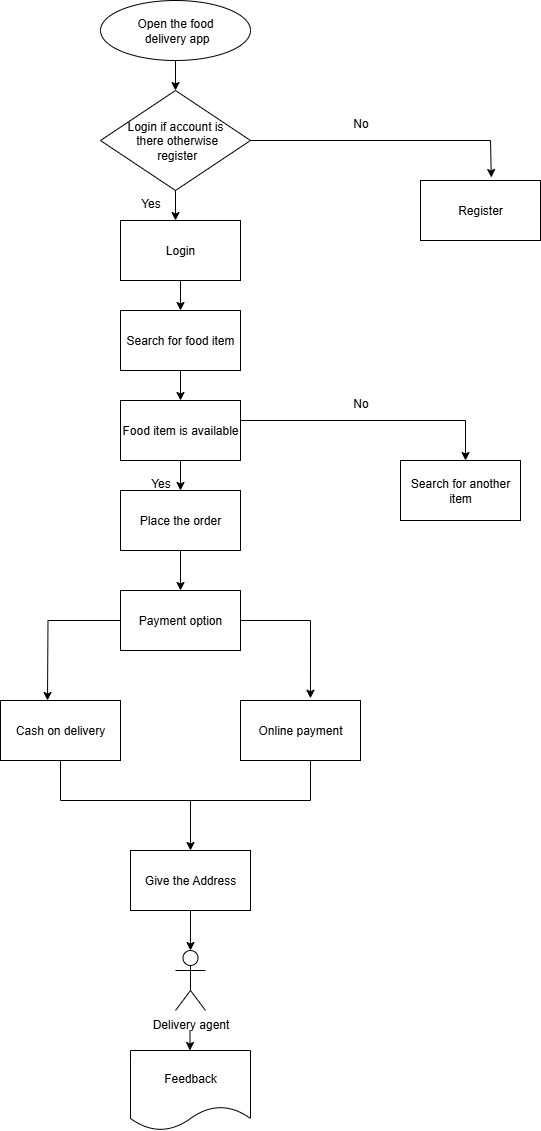

The diagram above was exported from draw.io. Its source (the exported page's mxGraphModel, read from the mxfile embedded in the PNG):
<mxGraphModel dx="2084" dy="1124" grid="1" gridSize="10" guides="1" tooltips="1" connect="1" arrows="1" fold="1" page="1" pageScale="1" pageWidth="850" pageHeight="1100" math="0" shadow="0">
  <root>
    <mxCell id="0" />
    <mxCell id="1" parent="0" />
    <mxCell id="IT-HbgHbVOby2ndjSFqD-1" value="Open the food&lt;div&gt;&amp;nbsp;delivery app&lt;/div&gt;" style="ellipse;whiteSpace=wrap;html=1;" parent="1" vertex="1">
      <mxGeometry x="140" y="20" width="150" height="60" as="geometry" />
    </mxCell>
    <mxCell id="IT-HbgHbVOby2ndjSFqD-2" value="Login if account is&lt;div&gt;&amp;nbsp;there otherwise&lt;/div&gt;&lt;div&gt;&amp;nbsp;register&lt;/div&gt;" style="rhombus;whiteSpace=wrap;html=1;" parent="1" vertex="1">
      <mxGeometry x="140" y="110" width="150" height="100" as="geometry" />
    </mxCell>
    <mxCell id="IT-HbgHbVOby2ndjSFqD-30" style="edgeStyle=orthogonalEdgeStyle;rounded=0;orthogonalLoop=1;jettySize=auto;html=1;entryX=0.542;entryY=0;entryDx=0;entryDy=0;entryPerimeter=0;exitX=1;exitY=0.25;exitDx=0;exitDy=0;" parent="1" source="IT-HbgHbVOby2ndjSFqD-6" target="IT-HbgHbVOby2ndjSFqD-24" edge="1">
      <mxGeometry relative="1" as="geometry">
        <mxPoint x="490" y="450" as="targetPoint" />
        <mxPoint x="290" y="440" as="sourcePoint" />
        <Array as="points">
          <mxPoint x="280" y="440" />
          <mxPoint x="505" y="440" />
        </Array>
      </mxGeometry>
    </mxCell>
    <mxCell id="IT-HbgHbVOby2ndjSFqD-6" value="Food item is available" style="rounded=0;whiteSpace=wrap;html=1;" parent="1" vertex="1">
      <mxGeometry x="160" y="420" width="120" height="60" as="geometry" />
    </mxCell>
    <mxCell id="IT-HbgHbVOby2ndjSFqD-7" value="Login" style="rounded=0;whiteSpace=wrap;html=1;" parent="1" vertex="1">
      <mxGeometry x="160" y="240" width="120" height="60" as="geometry" />
    </mxCell>
    <mxCell id="IT-HbgHbVOby2ndjSFqD-8" value="Search for food item" style="rounded=0;whiteSpace=wrap;html=1;" parent="1" vertex="1">
      <mxGeometry x="160" y="330" width="120" height="60" as="geometry" />
    </mxCell>
    <mxCell id="IT-HbgHbVOby2ndjSFqD-9" value="Register" style="rounded=0;whiteSpace=wrap;html=1;" parent="1" vertex="1">
      <mxGeometry x="460" y="200" width="120" height="60" as="geometry" />
    </mxCell>
    <mxCell id="IT-HbgHbVOby2ndjSFqD-13" value="" style="endArrow=classic;html=1;rounded=0;exitX=0.5;exitY=1;exitDx=0;exitDy=0;entryX=0.5;entryY=0;entryDx=0;entryDy=0;" parent="1" source="IT-HbgHbVOby2ndjSFqD-1" target="IT-HbgHbVOby2ndjSFqD-2" edge="1">
      <mxGeometry width="50" height="50" relative="1" as="geometry">
        <mxPoint x="250" y="130" as="sourcePoint" />
        <mxPoint x="300" y="80" as="targetPoint" />
        <Array as="points" />
      </mxGeometry>
    </mxCell>
    <mxCell id="IT-HbgHbVOby2ndjSFqD-14" value="" style="endArrow=classic;html=1;rounded=0;exitX=0.5;exitY=1;exitDx=0;exitDy=0;" parent="1" source="IT-HbgHbVOby2ndjSFqD-2" edge="1">
      <mxGeometry width="50" height="50" relative="1" as="geometry">
        <mxPoint x="210" y="210" as="sourcePoint" />
        <mxPoint x="215" y="240" as="targetPoint" />
      </mxGeometry>
    </mxCell>
    <mxCell id="IT-HbgHbVOby2ndjSFqD-16" value="" style="endArrow=classic;html=1;rounded=0;" parent="1" target="IT-HbgHbVOby2ndjSFqD-8" edge="1">
      <mxGeometry width="50" height="50" relative="1" as="geometry">
        <mxPoint x="220" y="300" as="sourcePoint" />
        <mxPoint x="270" y="250" as="targetPoint" />
      </mxGeometry>
    </mxCell>
    <mxCell id="IT-HbgHbVOby2ndjSFqD-17" value="" style="endArrow=classic;html=1;rounded=0;entryX=0.5;entryY=0;entryDx=0;entryDy=0;" parent="1" target="IT-HbgHbVOby2ndjSFqD-6" edge="1">
      <mxGeometry width="50" height="50" relative="1" as="geometry">
        <mxPoint x="220" y="390" as="sourcePoint" />
        <mxPoint x="270" y="340" as="targetPoint" />
      </mxGeometry>
    </mxCell>
    <mxCell id="IT-HbgHbVOby2ndjSFqD-19" value="" style="endArrow=classic;html=1;rounded=0;exitX=1;exitY=0.5;exitDx=0;exitDy=0;entryX=0.59;entryY=-0.05;entryDx=0;entryDy=0;entryPerimeter=0;" parent="1" source="IT-HbgHbVOby2ndjSFqD-2" target="IT-HbgHbVOby2ndjSFqD-9" edge="1">
      <mxGeometry width="50" height="50" relative="1" as="geometry">
        <mxPoint x="360" y="160" as="sourcePoint" />
        <mxPoint x="530" y="190" as="targetPoint" />
        <Array as="points">
          <mxPoint x="530" y="160" />
        </Array>
      </mxGeometry>
    </mxCell>
    <mxCell id="IT-HbgHbVOby2ndjSFqD-20" value="Place the order" style="rounded=0;whiteSpace=wrap;html=1;" parent="1" vertex="1">
      <mxGeometry x="160" y="510" width="120" height="60" as="geometry" />
    </mxCell>
    <mxCell id="IT-HbgHbVOby2ndjSFqD-21" value="Payment option" style="rounded=0;whiteSpace=wrap;html=1;" parent="1" vertex="1">
      <mxGeometry x="160" y="610" width="120" height="60" as="geometry" />
    </mxCell>
    <mxCell id="IT-HbgHbVOby2ndjSFqD-22" value="Cash on delivery" style="rounded=0;whiteSpace=wrap;html=1;" parent="1" vertex="1">
      <mxGeometry x="40" y="720" width="120" height="60" as="geometry" />
    </mxCell>
    <mxCell id="IT-HbgHbVOby2ndjSFqD-23" value="Online payment" style="rounded=0;whiteSpace=wrap;html=1;" parent="1" vertex="1">
      <mxGeometry x="280" y="720" width="120" height="60" as="geometry" />
    </mxCell>
    <mxCell id="IT-HbgHbVOby2ndjSFqD-24" value="Search for another item" style="rounded=0;whiteSpace=wrap;html=1;" parent="1" vertex="1">
      <mxGeometry x="440" y="480" width="120" height="60" as="geometry" />
    </mxCell>
    <mxCell id="IT-HbgHbVOby2ndjSFqD-25" value="" style="endArrow=classic;html=1;rounded=0;entryX=0.5;entryY=0;entryDx=0;entryDy=0;" parent="1" target="IT-HbgHbVOby2ndjSFqD-20" edge="1">
      <mxGeometry width="50" height="50" relative="1" as="geometry">
        <mxPoint x="220" y="480" as="sourcePoint" />
        <mxPoint x="270" y="430" as="targetPoint" />
      </mxGeometry>
    </mxCell>
    <mxCell id="IT-HbgHbVOby2ndjSFqD-26" value="" style="endArrow=classic;html=1;rounded=0;entryX=0.5;entryY=0;entryDx=0;entryDy=0;" parent="1" target="IT-HbgHbVOby2ndjSFqD-21" edge="1">
      <mxGeometry width="50" height="50" relative="1" as="geometry">
        <mxPoint x="220" y="570" as="sourcePoint" />
        <mxPoint x="270" y="520" as="targetPoint" />
        <Array as="points" />
      </mxGeometry>
    </mxCell>
    <mxCell id="IT-HbgHbVOby2ndjSFqD-28" value="" style="endArrow=classic;html=1;rounded=0;exitX=1;exitY=0.5;exitDx=0;exitDy=0;entryX=0.583;entryY=-0.037;entryDx=0;entryDy=0;entryPerimeter=0;" parent="1" source="IT-HbgHbVOby2ndjSFqD-21" target="IT-HbgHbVOby2ndjSFqD-23" edge="1">
      <mxGeometry width="50" height="50" relative="1" as="geometry">
        <mxPoint x="400" y="680" as="sourcePoint" />
        <mxPoint x="350" y="710" as="targetPoint" />
        <Array as="points">
          <mxPoint x="350" y="640" />
        </Array>
      </mxGeometry>
    </mxCell>
    <mxCell id="IT-HbgHbVOby2ndjSFqD-29" style="edgeStyle=orthogonalEdgeStyle;rounded=0;orthogonalLoop=1;jettySize=auto;html=1;exitX=0;exitY=0.5;exitDx=0;exitDy=0;" parent="1" source="IT-HbgHbVOby2ndjSFqD-21" edge="1">
      <mxGeometry relative="1" as="geometry">
        <mxPoint x="87" y="720" as="targetPoint" />
      </mxGeometry>
    </mxCell>
    <mxCell id="IT-HbgHbVOby2ndjSFqD-31" value="" style="endArrow=none;html=1;rounded=0;exitX=0.5;exitY=1;exitDx=0;exitDy=0;" parent="1" source="IT-HbgHbVOby2ndjSFqD-22" edge="1">
      <mxGeometry width="50" height="50" relative="1" as="geometry">
        <mxPoint x="350" y="850" as="sourcePoint" />
        <mxPoint x="350" y="780" as="targetPoint" />
        <Array as="points">
          <mxPoint x="100" y="820" />
          <mxPoint x="230" y="820" />
          <mxPoint x="350" y="820" />
        </Array>
      </mxGeometry>
    </mxCell>
    <mxCell id="IT-HbgHbVOby2ndjSFqD-32" value="Give the Address" style="rounded=0;whiteSpace=wrap;html=1;" parent="1" vertex="1">
      <mxGeometry x="170" y="870" width="120" height="60" as="geometry" />
    </mxCell>
    <mxCell id="IT-HbgHbVOby2ndjSFqD-39" value="" style="edgeStyle=orthogonalEdgeStyle;rounded=0;orthogonalLoop=1;jettySize=auto;html=1;" parent="1" edge="1">
      <mxGeometry relative="1" as="geometry">
        <mxPoint x="229.5" y="1050" as="sourcePoint" />
        <mxPoint x="229.5" y="1070" as="targetPoint" />
      </mxGeometry>
    </mxCell>
    <mxCell id="IT-HbgHbVOby2ndjSFqD-33" value="Delivery agent" style="shape=umlActor;verticalLabelPosition=bottom;verticalAlign=top;html=1;outlineConnect=0;" parent="1" vertex="1">
      <mxGeometry x="215" y="970" width="30" height="60" as="geometry" />
    </mxCell>
    <mxCell id="IT-HbgHbVOby2ndjSFqD-35" value="" style="endArrow=classic;html=1;rounded=0;entryX=0.5;entryY=0;entryDx=0;entryDy=0;" parent="1" target="IT-HbgHbVOby2ndjSFqD-32" edge="1">
      <mxGeometry width="50" height="50" relative="1" as="geometry">
        <mxPoint x="230" y="820" as="sourcePoint" />
        <mxPoint x="265" y="770" as="targetPoint" />
      </mxGeometry>
    </mxCell>
    <mxCell id="IT-HbgHbVOby2ndjSFqD-36" value="" style="endArrow=classic;html=1;rounded=0;entryX=0.5;entryY=0;entryDx=0;entryDy=0;entryPerimeter=0;" parent="1" target="IT-HbgHbVOby2ndjSFqD-33" edge="1">
      <mxGeometry width="50" height="50" relative="1" as="geometry">
        <mxPoint x="230" y="930" as="sourcePoint" />
        <mxPoint x="280" y="880" as="targetPoint" />
      </mxGeometry>
    </mxCell>
    <mxCell id="IT-HbgHbVOby2ndjSFqD-44" value="Feedback" style="shape=document;whiteSpace=wrap;html=1;boundedLbl=1;" parent="1" vertex="1">
      <mxGeometry x="170" y="1070" width="120" height="80" as="geometry" />
    </mxCell>
    <mxCell id="IT-HbgHbVOby2ndjSFqD-45" value="No" style="text;html=1;align=center;verticalAlign=middle;resizable=0;points=[];autosize=1;strokeColor=none;fillColor=none;" parent="1" vertex="1">
      <mxGeometry x="380" y="128" width="40" height="30" as="geometry" />
    </mxCell>
    <mxCell id="IT-HbgHbVOby2ndjSFqD-46" value="Yes" style="text;html=1;align=center;verticalAlign=middle;resizable=0;points=[];autosize=1;strokeColor=none;fillColor=none;" parent="1" vertex="1">
      <mxGeometry x="170" y="208" width="40" height="30" as="geometry" />
    </mxCell>
    <mxCell id="IT-HbgHbVOby2ndjSFqD-47" value="No" style="text;html=1;align=center;verticalAlign=middle;resizable=0;points=[];autosize=1;strokeColor=none;fillColor=none;" parent="1" vertex="1">
      <mxGeometry x="380" y="408" width="40" height="30" as="geometry" />
    </mxCell>
    <mxCell id="IT-HbgHbVOby2ndjSFqD-48" value="Yes" style="text;html=1;align=center;verticalAlign=middle;resizable=0;points=[];autosize=1;strokeColor=none;fillColor=none;" parent="1" vertex="1">
      <mxGeometry x="180" y="488" width="40" height="30" as="geometry" />
    </mxCell>
  </root>
</mxGraphModel>